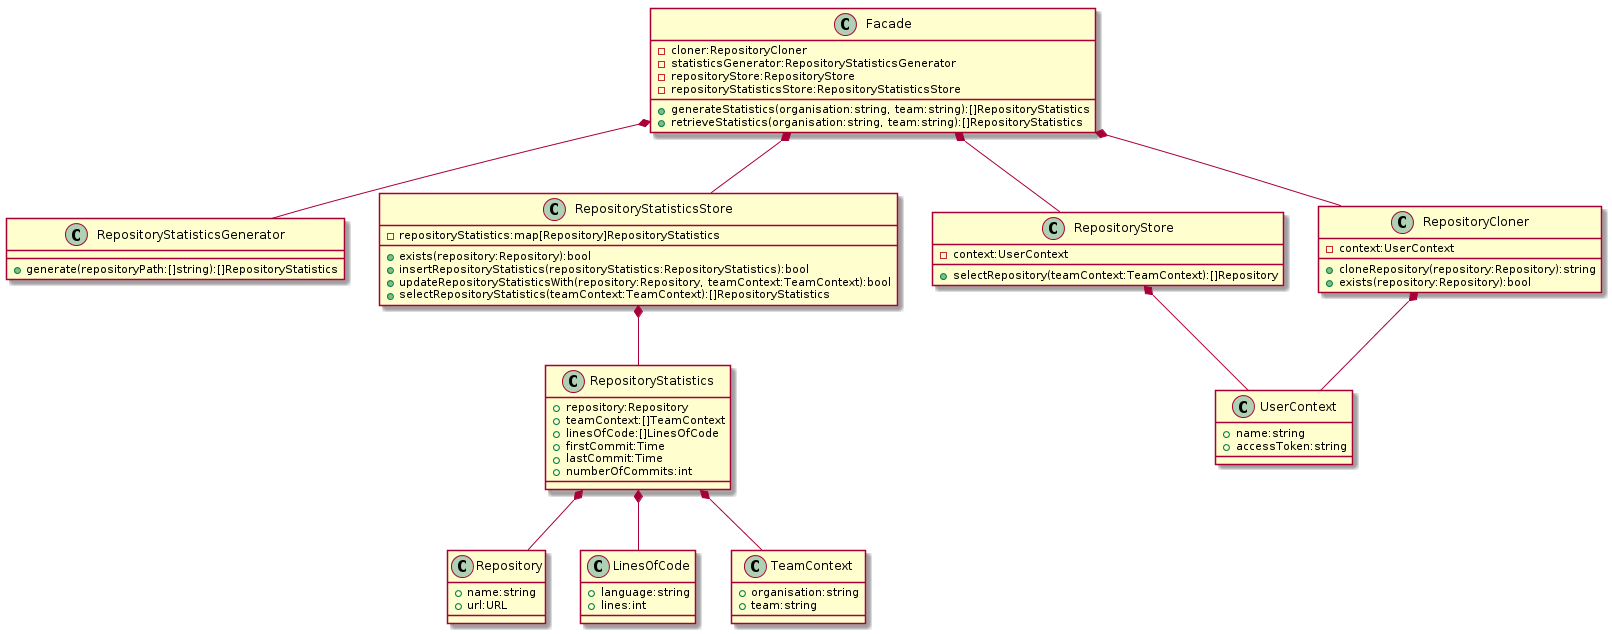

The diagram above was rendered by PlantUML. Its source (embedded in the PNG):
@startuml

class Repository {
  {field} + name:string
  {field} + url:URL
}

class LinesOfCode {
  {field} + language:string
  {field} + lines:int
}

class RepositoryStatistics {
  {field} + repository:Repository
  {field} + teamContext:[]TeamContext
  {field} + linesOfCode:[]LinesOfCode
  {field} + firstCommit:Time
  {field} + lastCommit:Time
  {field} + numberOfCommits:int
}

class RepositoryStatisticsGenerator {
  {method} + generate(repositoryPath:[]string):[]RepositoryStatistics
}

class RepositoryStatisticsStore {
  {field} - repositoryStatistics:map[Repository]RepositoryStatistics

  {method} + exists(repository:Repository):bool
  {method} + insertRepositoryStatistics(repositoryStatistics:RepositoryStatistics):bool
  {method} + updateRepositoryStatisticsWith(repository:Repository, teamContext:TeamContext):bool
  {method} + selectRepositoryStatistics(teamContext:TeamContext):[]RepositoryStatistics
}

class UserContext {
  {field} + name:string
  {field} + accessToken:string
}

class RepositoryStore {
  {field} - context:UserContext

  {method} + selectRepository(teamContext:TeamContext):[]Repository
}

class RepositoryCloner {
  {field} - context:UserContext

  {method} + cloneRepository(repository:Repository):string
  {method} + exists(repository:Repository):bool
}

class TeamContext {
  {field} + organisation:string
  {field} + team:string
}

class Facade {
  {field} - cloner:RepositoryCloner
  {field} - statisticsGenerator:RepositoryStatisticsGenerator
  {field} - repositoryStore:RepositoryStore
  {field} - repositoryStatisticsStore:RepositoryStatisticsStore

  {method} + generateStatistics(organisation:string, team:string):[]RepositoryStatistics
  {method} + retrieveStatistics(organisation:string, team:string):[]RepositoryStatistics
}

RepositoryStatistics *-- Repository
RepositoryStatistics *-- LinesOfCode
RepositoryStatistics *-- TeamContext
RepositoryStatisticsStore *-- RepositoryStatistics
RepositoryCloner *-- UserContext
RepositoryStore *-- UserContext
Facade *-- RepositoryCloner
Facade *-- RepositoryStatisticsGenerator
Facade *-- RepositoryStatisticsStore
Facade *-- RepositoryStore
@enduml